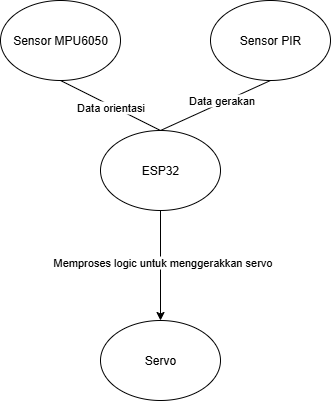

The diagram above was exported from draw.io. Its source (the exported page's mxGraphModel, read from the mxfile embedded in the PNG):
<mxGraphModel dx="872" dy="465" grid="1" gridSize="10" guides="1" tooltips="1" connect="1" arrows="1" fold="1" page="1" pageScale="1" pageWidth="850" pageHeight="1100" math="0" shadow="0">
  <root>
    <mxCell id="0" />
    <mxCell id="1" parent="0" />
    <mxCell id="4vrerEzxHS6wngUPAyNF-1" value="Sensor PIR" style="ellipse;whiteSpace=wrap;html=1;" parent="1" vertex="1">
      <mxGeometry x="360" y="50" width="120" height="80" as="geometry" />
    </mxCell>
    <mxCell id="4vrerEzxHS6wngUPAyNF-2" value="Sensor MPU6050" style="ellipse;whiteSpace=wrap;html=1;" parent="1" vertex="1">
      <mxGeometry x="150" y="50" width="120" height="80" as="geometry" />
    </mxCell>
    <mxCell id="4vrerEzxHS6wngUPAyNF-8" style="edgeStyle=orthogonalEdgeStyle;rounded=0;orthogonalLoop=1;jettySize=auto;html=1;entryX=0.5;entryY=0;entryDx=0;entryDy=0;" parent="1" source="4vrerEzxHS6wngUPAyNF-3" target="4vrerEzxHS6wngUPAyNF-5" edge="1">
      <mxGeometry relative="1" as="geometry" />
    </mxCell>
    <mxCell id="4vrerEzxHS6wngUPAyNF-12" value="Memproses logic untuk menggerakkan servo" style="edgeLabel;html=1;align=center;verticalAlign=middle;resizable=0;points=[];" parent="4vrerEzxHS6wngUPAyNF-8" vertex="1" connectable="0">
      <mxGeometry x="-0.0727" y="1" relative="1" as="geometry">
        <mxPoint as="offset" />
      </mxGeometry>
    </mxCell>
    <mxCell id="4vrerEzxHS6wngUPAyNF-3" value="ESP32" style="ellipse;whiteSpace=wrap;html=1;" parent="1" vertex="1">
      <mxGeometry x="250" y="180" width="120" height="80" as="geometry" />
    </mxCell>
    <mxCell id="4vrerEzxHS6wngUPAyNF-5" value="Servo" style="ellipse;whiteSpace=wrap;html=1;" parent="1" vertex="1">
      <mxGeometry x="250" y="370" width="120" height="80" as="geometry" />
    </mxCell>
    <mxCell id="4vrerEzxHS6wngUPAyNF-9" value="" style="endArrow=none;html=1;rounded=0;entryX=0.5;entryY=1;entryDx=0;entryDy=0;exitX=0.5;exitY=0;exitDx=0;exitDy=0;" parent="1" source="4vrerEzxHS6wngUPAyNF-3" target="4vrerEzxHS6wngUPAyNF-2" edge="1">
      <mxGeometry width="50" height="50" relative="1" as="geometry">
        <mxPoint x="400" y="270" as="sourcePoint" />
        <mxPoint x="450" y="220" as="targetPoint" />
      </mxGeometry>
    </mxCell>
    <mxCell id="4vrerEzxHS6wngUPAyNF-11" value="Data orientasi" style="edgeLabel;html=1;align=center;verticalAlign=middle;resizable=0;points=[];" parent="4vrerEzxHS6wngUPAyNF-9" vertex="1" connectable="0">
      <mxGeometry y="2" relative="1" as="geometry">
        <mxPoint as="offset" />
      </mxGeometry>
    </mxCell>
    <mxCell id="4vrerEzxHS6wngUPAyNF-10" value="" style="endArrow=none;html=1;rounded=0;exitX=0.5;exitY=1;exitDx=0;exitDy=0;" parent="1" source="4vrerEzxHS6wngUPAyNF-1" edge="1">
      <mxGeometry width="50" height="50" relative="1" as="geometry">
        <mxPoint x="406" y="227" as="sourcePoint" />
        <mxPoint x="310" y="180" as="targetPoint" />
      </mxGeometry>
    </mxCell>
    <mxCell id="FecS1H7ho9iH9L7jzfDl-1" value="Data gerakan" style="edgeLabel;html=1;align=center;verticalAlign=middle;resizable=0;points=[];" vertex="1" connectable="0" parent="4vrerEzxHS6wngUPAyNF-10">
      <mxGeometry x="-0.1096" y="-2" relative="1" as="geometry">
        <mxPoint y="-1" as="offset" />
      </mxGeometry>
    </mxCell>
  </root>
</mxGraphModel>